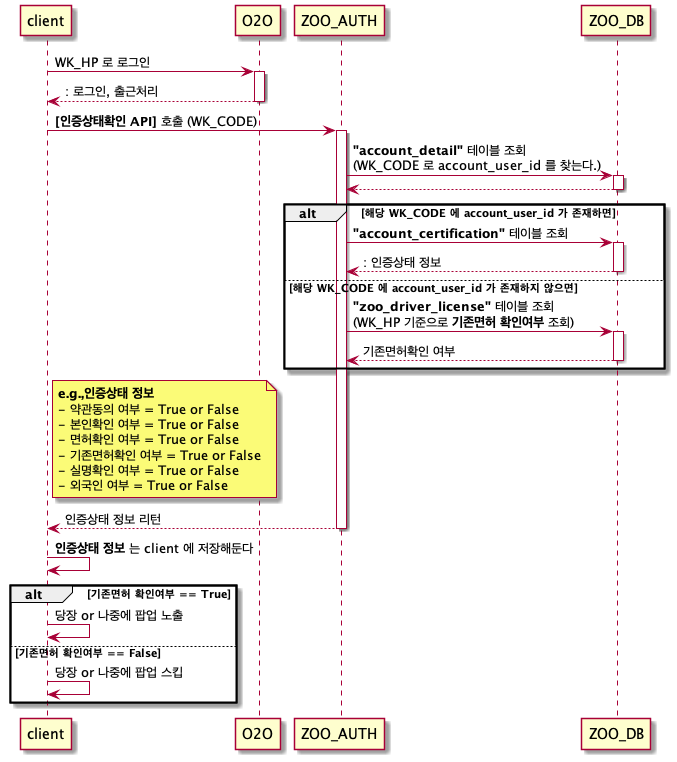

The diagram above was rendered by PlantUML. Its source (embedded in the PNG):
@startuml
client -> O2O++ : WK_HP 로 로그인
return : 로그인, 출근처리

client -> ZOO_AUTH++ : **[인증상태확인 API]** 호출 (WK_CODE)
ZOO_AUTH -> ZOO_DB++ : **"account_detail"** 테이블 조회\n(WK_CODE 로 account_user_id 를 찾는다.)
return

alt 해당 WK_CODE 에 account_user_id 가 존재하면
    ZOO_AUTH -> ZOO_DB++ : **"account_certification"** 테이블 조회
    return : 인증상태 정보
else 해당 WK_CODE 에 account_user_id 가 존재하지 않으면
    ZOO_AUTH -> ZOO_DB++ : **"zoo_driver_license"** 테이블 조회\n(WK_HP 기준으로 **기존면허 확인여부** 조회)
    return 기존면허확인 여부
end


note right of client
    **e.g.,인증상태 정보**
    - 약관동의 여부 = True or False
    - 본인확인 여부 = True or False
    - 면허확인 여부 = True or False
    - 기존면허확인 여부 = True or False
    - 실명확인 여부 = True or False
    - 외국인 여부 = True or False
end note

return 인증상태 정보 리턴

client -> client : **인증상태 정보** 는 client 에 저장해둔다

alt 기존면허 확인여부 == True
    client -> client : 당장 or 나중에 팝업 노출
else 기존면허 확인여부 == False
    client -> client : 당장 or 나중에 팝업 스킵
end
@enduml